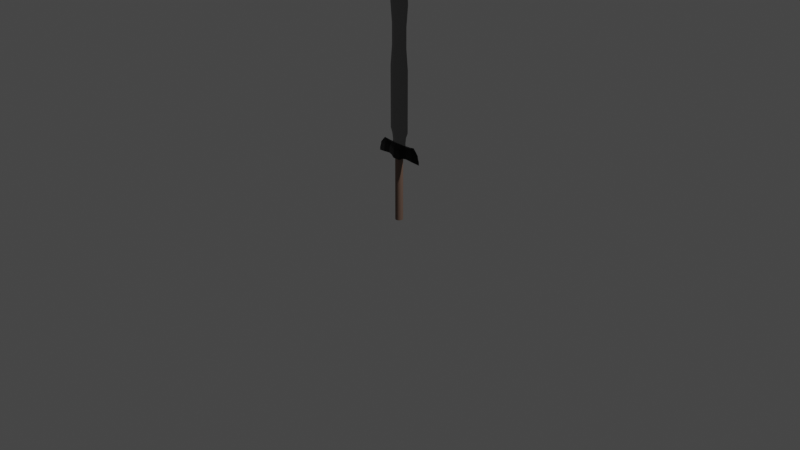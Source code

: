 # Source: sword.blend  (saved by Blender 2.90.8; exported with 4.5.12 LTS)
import bpy
from mathutils import Matrix  # noqa: F401  (used for matrix-valued properties, if any)

bpy.ops.wm.read_factory_settings(use_empty=True)
scene = bpy.context.scene
scene.name = 'Scene'

# ---- collections
col_collection = bpy.data.collections.new('Collection'); scene.collection.children.link(col_collection)

# ---- materials (node trees are filled in below, after node groups)
mat_handle = bpy.data.materials.new('Handle')
mat_handle.use_transparent_shadow = False
mat_steel = bpy.data.materials.new('Steel')
mat_steel.use_transparent_shadow = False
mat_handlebar = bpy.data.materials.new('Handlebar')
mat_handlebar.use_transparent_shadow = False

# ---- material node trees
mat_handle.use_nodes = True; mat_handle.node_tree.nodes.clear()
_N = mat_handle.node_tree.nodes; _L = mat_handle.node_tree.links
n0 = _N.new('ShaderNodeBsdfPrincipled'); n0.name = 'Principled BSDF'; n0.location = (10, 300)
n0.distribution = 'GGX'
n0.subsurface_method = 'BURLEY'
n0.inputs[0].default_value = (0.0, 0.0, 0.0, 1.0)
n0.inputs[1].default_value = 0.6179
n0.inputs[2].default_value = 0.2073
n0.inputs[3].default_value = 1.45
n0.inputs[27].default_value = (0.0, 0.0, 0.0, 1.0)
n0.inputs[28].default_value = 1.0
n1 = _N.new('ShaderNodeOutputMaterial'); n1.name = 'Material Output'; n1.location = (300, 300)
_L.new(n0.outputs[0], n1.inputs[0])
n1.is_active_output = True
mat_steel.use_nodes = True; mat_steel.node_tree.nodes.clear()
_N = mat_steel.node_tree.nodes; _L = mat_steel.node_tree.links
n0 = _N.new('ShaderNodeBsdfPrincipled'); n0.name = 'Principled BSDF'; n0.location = (10, 300)
n0.distribution = 'GGX'
n0.subsurface_method = 'BURLEY'
n0.inputs[0].default_value = (0.2079, 0.2079, 0.2079, 1.0)
n0.inputs[1].default_value = 0.9036
n0.inputs[2].default_value = 0.1972
n0.inputs[3].default_value = 1.45
n0.inputs[13].default_value = 0.7133
n0.inputs[24].default_value = 0.1975
n0.inputs[27].default_value = (0.0, 0.0, 0.0, 1.0)
n0.inputs[28].default_value = 1.0
n1 = _N.new('ShaderNodeOutputMaterial'); n1.name = 'Material Output'; n1.location = (300, 300)
_L.new(n0.outputs[0], n1.inputs[0])
n1.is_active_output = True
mat_handlebar.use_nodes = True; mat_handlebar.node_tree.nodes.clear()
_N = mat_handlebar.node_tree.nodes; _L = mat_handlebar.node_tree.links
n0 = _N.new('ShaderNodeBsdfPrincipled'); n0.name = 'Principled BSDF'; n0.location = (10, 300)
n0.distribution = 'GGX'
n0.subsurface_method = 'BURLEY'
n0.inputs[0].default_value = (0.1845, 0.1163, 0.08723, 1.0)
n0.inputs[3].default_value = 1.45
n0.inputs[27].default_value = (0.0, 0.0, 0.0, 1.0)
n0.inputs[28].default_value = 1.0
n1 = _N.new('ShaderNodeOutputMaterial'); n1.name = 'Material Output'; n1.location = (300, 300)
_L.new(n0.outputs[0], n1.inputs[0])
n1.is_active_output = True

# ---- world
world_world = bpy.data.worlds.new('World'); scene.world = world_world
world_world.use_nodes = True; world_world.node_tree.nodes.clear()
_N = world_world.node_tree.nodes; _L = world_world.node_tree.links
n0 = _N.new('ShaderNodeOutputWorld'); n0.name = 'World Output'; n0.location = (300, 300)
n1 = _N.new('ShaderNodeBackground'); n1.name = 'Background'; n1.location = (10, 300)
n1.inputs[0].default_value = (0.05088, 0.05088, 0.05088, 1.0)
_L.new(n1.outputs[0], n0.inputs[0])
n0.is_active_output = True
world_world.color = (0.05088, 0.05088, 0.05088)
world_world.use_sun_shadow = False
world_world.sun_shadow_jitter_overblur = 0.0

# ---- cameras
cam_camera = bpy.data.cameras.new('Camera')
cam_camera.clip_end = 100.0
cam_camera.ortho_scale = 7.314

# ---- lights
light_light = bpy.data.lights.new('Light', 'POINT')
light_light.transmission_factor = 0.0
light_light.energy = 1000.0
light_light.shadow_soft_size = 0.1
light_light.shadow_maximum_resolution = 0.006
light_light.use_absolute_resolution = True

# ---- meshes
me_cube_001 = bpy.data.meshes.new('Cube.001')
me_cube_001.from_pydata([(-0.05444, 6.516e-08, 3.908), (-0.12, -6.417e-08, 0.9603), (0.12, -6.417e-08, 0.9603), (0.05444, 6.516e-08, 3.908), (-0.09895, -2.701e-08, 1.803), (-0.09895, -1.772e-08, 2.013), (-0.1073, 4.213e-10, 2.434), (-0.09895, 9.626e-09, 2.645), (-0.0904, 1.83e-08, 2.856), (-0.09946, 3.627e-08, 3.277), (-0.12, 4.645e-08, 3.487), (-0.1006, 5.565e-08, 3.698), (-0.09364, 2.752e-08, 3.066), (-0.12, -8.784e-09, 2.224), (-0.12, -3.63e-08, 1.592), (-0.12, -4.559e-08, 1.381), (-0.12, -5.488e-08, 1.171), (0.1006, 5.587e-08, 3.698), (0.09946, 3.632e-08, 3.277), (0.0904, 1.819e-08, 2.856), (0.09895, 9.413e-09, 2.645), (0.12, -8.425e-09, 2.224), (0.09895, -1.772e-08, 2.013), (0.09895, -2.701e-08, 1.803), (0.12, -3.63e-08, 1.592), (0.12, -4.559e-08, 1.381), (0.12, 4.658e-08, 3.487), (0.09364, 2.748e-08, 3.066), (0.1073, 1.214e-10, 2.434), (0.12, -5.488e-08, 1.171), (0.08061, 0.005554, 0.9603), (0.024, 0.006872, 0.9603), (-0.024, 0.006872, 0.9603), (-0.08061, 0.005554, 0.9603), (-0.03657, 0.005554, 3.908), (-0.01089, 0.006872, 3.908), (0.01089, 0.006872, 3.908), (0.03657, 0.005554, 3.908), (-0.08061, -0.005554, 0.9603), (-0.024, -0.006872, 0.9603), (0.024, -0.006872, 0.9603), (0.08061, -0.005554, 0.9603), (0.03657, -0.005554, 3.908), (0.01089, -0.006872, 3.908), (-0.01089, -0.006872, 3.908), (-0.03657, -0.005554, 3.908), (0.08061, -0.005554, 1.171), (0.024, -0.006872, 1.171), (-0.024, -0.006872, 1.171), (-0.08061, -0.005554, 1.171), (0.08061, -0.005554, 1.381), (0.024, -0.006872, 1.381), (-0.024, -0.006872, 1.381), (-0.08061, -0.005554, 1.381), (0.08061, -0.005554, 1.592), (0.024, -0.006872, 1.592), (-0.024, -0.006872, 1.592), (-0.08061, -0.005554, 1.592), (0.06829, -0.005554, 1.803), (0.024, -0.006872, 1.803), (-0.024, -0.006872, 1.803), (-0.06829, -0.005554, 1.803), (0.06829, -0.005554, 2.013), (0.024, -0.006872, 2.013), (-0.024, -0.006872, 2.013), (-0.06829, -0.005554, 2.013), (0.08061, -0.005554, 2.224), (0.024, -0.006872, 2.224), (-0.024, -0.006872, 2.224), (-0.08061, -0.005554, 2.224), (0.07233, -0.005554, 2.434), (0.024, -0.006872, 2.434), (-0.024, -0.006872, 2.434), (-0.07233, -0.005554, 2.434), (0.07076, -0.005554, 2.645), (0.024, -0.006872, 2.645), (-0.024, -0.006872, 2.645), (-0.07076, -0.005554, 2.645), (0.06464, -0.005074, 2.856), (0.02192, -0.006278, 2.856), (-0.02192, -0.006278, 2.856), (-0.06464, -0.005074, 2.856), (0.06845, -0.005234, 3.066), (0.02271, -0.006477, 3.066), (-0.02271, -0.006477, 3.066), (-0.06845, -0.005234, 3.066), (0.07475, -0.005093, 3.277), (0.02226, -0.006302, 3.277), (-0.02226, -0.006302, 3.277), (-0.07475, -0.005093, 3.277), (0.08061, -0.005554, 3.487), (0.024, -0.006872, 3.487), (-0.024, -0.006872, 3.487), (-0.08061, -0.005554, 3.487), (0.06757, -0.005554, 3.698), (0.02012, -0.006872, 3.698), (-0.02012, -0.006872, 3.698), (-0.06757, -0.005554, 3.698), (-0.08061, 0.005554, 1.171), (-0.024, 0.006872, 1.171), (0.024, 0.006872, 1.171), (0.08061, 0.005554, 1.171), (-0.08061, 0.005554, 1.381), (-0.024, 0.006872, 1.381), (0.024, 0.006872, 1.381), (0.08061, 0.005554, 1.381), (-0.08061, 0.005554, 1.592), (-0.024, 0.006872, 1.592), (0.024, 0.006872, 1.592), (0.08061, 0.005554, 1.592), (-0.06829, 0.005554, 1.803), (-0.024, 0.006872, 1.803), (0.024, 0.006872, 1.803), (0.06829, 0.005554, 1.803), (-0.06829, 0.005554, 2.013), (-0.024, 0.006872, 2.013), (0.024, 0.006872, 2.013), (0.06829, 0.005554, 2.013), (-0.08061, 0.005554, 2.224), (-0.024, 0.006872, 2.224), (0.024, 0.006872, 2.224), (0.08061, 0.005554, 2.224), (-0.07233, 0.005554, 2.434), (-0.024, 0.006872, 2.434), (0.024, 0.006872, 2.434), (0.07233, 0.005554, 2.434), (-0.07076, 0.005554, 2.645), (-0.024, 0.006872, 2.645), (0.024, 0.006872, 2.645), (0.07076, 0.005554, 2.645), (-0.06464, 0.005074, 2.856), (-0.02192, 0.006278, 2.856), (0.02192, 0.006278, 2.856), (0.06464, 0.005074, 2.856), (-0.06845, 0.005235, 3.066), (-0.02271, 0.006477, 3.066), (0.02271, 0.006477, 3.066), (0.06845, 0.005235, 3.066), (-0.07475, 0.005093, 3.277), (-0.02226, 0.006302, 3.277), (0.02226, 0.006302, 3.277), (0.07475, 0.005093, 3.277), (-0.08061, 0.005554, 3.487), (-0.024, 0.006872, 3.487), (0.024, 0.006872, 3.487), (0.08061, 0.005554, 3.487), (-0.06757, 0.005554, 3.698), (-0.02012, 0.006872, 3.698), (0.02012, 0.006872, 3.698), (0.06757, 0.005554, 3.698), (0.08188, 6.052e-08, 3.803), (0.055, -0.005554, 3.803), (0.01638, -0.006872, 3.803), (-0.01638, -0.006872, 3.803), (-0.055, -0.005554, 3.803), (-0.055, 0.005554, 3.803), (-0.01638, 0.006872, 3.803), (0.01638, 0.006872, 3.803), (0.055, 0.005554, 3.803), (-0.08188, 6.041e-08, 3.803), (-0.1038, 4.117e-08, 3.382), (-0.07363, 0.005272, 3.382), (-0.02192, 0.006524, 3.382), (0.02192, 0.006524, 3.382), (0.07363, 0.005272, 3.382), (0.07363, -0.005272, 3.382), (0.02192, -0.006524, 3.382), (-0.02192, -0.006524, 3.382), (-0.07363, -0.005272, 3.382), (0.1038, 4.125e-08, 3.382), (-0.06932, 6.278e-08, 3.856), (0.06932, 6.284e-08, 3.856), (0.04656, -0.005554, 3.856), (0.01386, -0.006872, 3.856), (-0.01386, -0.006872, 3.856), (-0.04656, -0.005554, 3.856), (-0.04656, 0.005554, 3.856), (-0.01386, 0.006872, 3.856), (0.01386, 0.006872, 3.856), (0.04656, 0.005554, 3.856), (-0.03891, 6.516e-08, 3.944), (0.03891, 6.516e-08, 3.944), (-0.02614, 0.005554, 3.944), (-0.007781, 0.006872, 3.944), (0.007781, 0.006872, 3.944), (0.02614, 0.005554, 3.944), (0.02614, -0.005554, 3.944), (0.007781, -0.006872, 3.944), (-0.007781, -0.006872, 3.944), (-0.02614, -0.005554, 3.944), (-0.02369, 6.481e-08, 3.973), (0.02369, 6.481e-08, 3.973), (-0.01591, 0.005554, 3.973), (-0.004737, 0.006872, 3.973), (0.004737, 0.006872, 3.973), (0.01591, 0.005554, 3.973), (0.01591, -0.005554, 3.973), (0.004737, -0.006872, 3.973), (-0.004737, -0.006872, 3.973), (-0.01591, -0.005554, 3.973), (0.0, 4.325e-08, 4.004), (0.0, 4.325e-08, 4.004), (0.0, 4.331e-08, 4.004), (0.0, 4.331e-08, 4.004), (0.0, 4.331e-08, 4.004), (0.0, 4.331e-08, 4.004), (0.0, 4.331e-08, 4.004), (0.0, 4.331e-08, 4.004), (0.0, 4.331e-08, 4.004), (0.0, 4.331e-08, 4.004), (-0.07516, 0.005554, 3.536), (-0.02238, 0.006872, 3.536), (0.02238, 0.006872, 3.536), (0.07516, 0.005554, 3.536), (0.07516, -0.005554, 3.536), (0.02238, -0.006872, 3.536), (-0.02238, -0.006872, 3.536), (-0.07516, -0.005554, 3.536), (-0.1119, 4.857e-08, 3.536), (0.1119, 4.873e-08, 3.536), (-0.2048, -1.952e-10, 0.8314), (-0.2781, 0.0, 0.6714), (0.0, 0.04, 0.0), (0.0, 0.04, 0.6688), (0.007804, 0.03923, 0.0), (0.007804, 0.03923, 0.6688), (0.01531, 0.03696, 0.0), (0.01531, 0.03696, 0.6688), (0.02222, 0.03326, 0.0), (0.02222, 0.03326, 0.6688), (0.02828, 0.02828, 0.0), (0.02828, 0.02828, 0.6688), (0.03326, 0.02222, 0.0), (0.03326, 0.02222, 0.6688), (0.03696, 0.01531, 0.0), (0.03696, 0.01531, 0.6688), (0.03923, 0.007804, 0.0), (0.03923, 0.007804, 0.6688), (0.04, 3.02e-09, 0.0), (0.04, 3.02e-09, 0.6688), (0.03923, -0.007804, 0.0), (0.03923, -0.007804, 0.6688), (0.03696, -0.01531, 0.0), (0.03696, -0.01531, 0.6688), (0.03326, -0.02222, 0.0), (0.03326, -0.02222, 0.6688), (0.02828, -0.02828, 0.0), (0.02828, -0.02828, 0.6688), (0.02222, -0.03326, 0.0), (0.02222, -0.03326, 0.6688), (0.01531, -0.03696, 0.0), (0.01531, -0.03696, 0.6688), (0.007804, -0.03923, 0.0), (0.007804, -0.03923, 0.6688), (-1.303e-08, -0.04, 0.0), (-1.303e-08, -0.04, 0.6688), (-0.007804, -0.03923, 0.0), (-0.007804, -0.03923, 0.6688), (-0.01531, -0.03696, 0.0), (-0.01531, -0.03696, 0.6688), (-0.02222, -0.03326, 0.0), (-0.02222, -0.03326, 0.6688), (-0.02828, -0.02828, 0.0), (-0.02828, -0.02828, 0.6688), (-0.03326, -0.02222, 0.0), (-0.03326, -0.02222, 0.6688), (-0.03696, -0.01531, 0.0), (-0.03696, -0.01531, 0.6688), (-0.03923, -0.007804, 0.0), (-0.03923, -0.007804, 0.6688), (-0.04, 3.862e-08, 0.0), (-0.04, 3.862e-08, 0.6688), (-0.03923, 0.007804, 0.0), (-0.03923, 0.007804, 0.6688), (-0.03696, 0.01531, 0.0), (-0.03696, 0.01531, 0.6688), (-0.03326, 0.02222, 0.0), (-0.03326, 0.02222, 0.6688), (-0.02828, 0.02828, 0.0), (-0.02828, 0.02828, 0.6688), (-0.02222, 0.03326, 0.0), (-0.02222, 0.03326, 0.6688), (-0.01531, 0.03696, 0.0), (-0.01531, 0.03696, 0.6688), (-0.007804, 0.03923, 0.0), (-0.007804, 0.03923, 0.6688), (-0.07945, 0.03027, 0.7331), (-0.07629, 0.02972, 0.7635), (-0.07468, 0.02578, 0.7832), (0.2048, -1.952e-10, 0.8314), (0.2781, 0.0, 0.6714), (-0.06688, 0.02156, 0.796), (-0.07945, 0.03027, 0.6906), (0.2614, 1.789e-10, 0.7674), (0.267, -2.3e-11, 0.7354), (0.2781, 0.0, 0.7034), (0.2341, 5.567e-11, 0.7994), (-0.05853, 0.01483, 0.8148), (-0.07945, -0.03027, 0.7331), (-0.07629, -0.02972, 0.7635), (-0.2341, 5.567e-11, 0.7994), (-0.2614, 1.789e-10, 0.7674), (-0.267, -2.3e-11, 0.7354), (-0.07945, -0.03027, 0.6906), (-0.2781, 0.0, 0.7034), (-0.06688, -0.02156, 0.796), (-0.05853, -0.01483, 0.8148), (-0.07468, -0.02578, 0.7832), (0.1672, -0.01277, 0.8037), (0.1003, -0.01491, 0.7943), (0.03344, -0.02821, 0.7943), (-0.03344, -0.02821, 0.7943), (-0.1003, -0.01491, 0.7943), (-0.1672, -0.01277, 0.8037), (0.1463, -0.008784, 0.8188), (0.08779, -0.01025, 0.8148), (0.02926, -0.0194, 0.8148), (-0.02926, -0.0194, 0.8148), (-0.08779, -0.01025, 0.8148), (-0.1463, -0.008784, 0.8188), (0.1867, -0.01527, 0.7823), (0.112, -0.01783, 0.7798), (0.03734, -0.03373, 0.7798), (-0.03734, -0.03373, 0.7798), (-0.112, -0.01783, 0.7798), (-0.1867, -0.01527, 0.7823), (-0.1986, -0.01793, 0.6863), (-0.1192, -0.02093, 0.6945), (-0.03973, -0.0396, 0.6688), (0.03973, -0.0396, 0.6688), (0.1192, -0.02093, 0.6945), (0.1986, -0.01793, 0.6863), (0.1907, -0.01761, 0.7503), (0.1144, -0.02055, 0.7585), (0.03815, -0.03889, 0.7585), (-0.03815, -0.03889, 0.7585), (-0.1144, -0.02055, 0.7585), (-0.1907, -0.01761, 0.7503), (0.1986, -0.01793, 0.7183), (0.1192, -0.02093, 0.7265), (0.03973, -0.0396, 0.7265), (-0.03973, -0.0396, 0.7265), (-0.1192, -0.02093, 0.7265), (-0.1986, -0.01793, 0.7183), (-0.1463, 0.008784, 0.8188), (-0.08779, 0.01025, 0.8148), (-0.02926, 0.0194, 0.8148), (0.02926, 0.0194, 0.8148), (0.08779, 0.01025, 0.8148), (0.1463, 0.008784, 0.8188), (0.1986, 0.01793, 0.6863), (0.1192, 0.02093, 0.6945), (0.03973, 0.0396, 0.6688), (-0.03973, 0.0396, 0.6688), (-0.1192, 0.02093, 0.6945), (-0.1986, 0.01793, 0.6863), (-0.1672, 0.01277, 0.8037), (-0.1003, 0.01491, 0.7943), (-0.03344, 0.02821, 0.7943), (0.03344, 0.02821, 0.7943), (0.1003, 0.01491, 0.7943), (0.1672, 0.01277, 0.8037), (-0.1867, 0.01527, 0.7823), (-0.112, 0.01783, 0.7798), (-0.03734, 0.03373, 0.7798), (0.03734, 0.03373, 0.7798), (0.112, 0.01783, 0.7798), (0.1867, 0.01527, 0.7823), (-0.1907, 0.01761, 0.7503), (-0.1144, 0.02055, 0.7585), (-0.03815, 0.03889, 0.7585), (0.03815, 0.03889, 0.7585), (0.1144, 0.02055, 0.7585), (0.1907, 0.01761, 0.7503), (-0.1986, 0.01793, 0.7183), (-0.1192, 0.02093, 0.7265), (-0.03973, 0.0396, 0.7265), (0.03973, 0.0396, 0.7265), (0.1192, 0.02093, 0.7265), (0.1986, 0.01793, 0.7183), (-0.06008, 0.005554, 0.8148), (-0.08943, -6.417e-08, 0.8148), (0.08943, -6.417e-08, 0.8148), (0.06008, 0.005554, 0.8148), (0.01789, 0.006872, 0.8148), (-0.01789, 0.006872, 0.8148), (-0.06008, -0.005554, 0.8148), (-0.01789, -0.006872, 0.8148), (0.01789, -0.006872, 0.8148), (0.06008, -0.005554, 0.8148), (-0.06032, -0.005554, 0.8555), (-0.01796, 0.006872, 0.8555), (-0.08979, -6.417e-08, 0.8555), (-0.06032, 0.005554, 0.8555), (0.08979, -6.417e-08, 0.8555), (0.06032, 0.005554, 0.8555), (-0.01796, -0.006872, 0.8555), (0.01796, 0.006872, 0.8555), (0.01796, -0.006872, 0.8555), (0.06032, -0.005554, 0.8555), (-0.06567, -0.005554, 0.9079), (-0.09776, -6.417e-08, 0.9079), (0.06567, 0.005554, 0.9079), (-0.01955, -0.006872, 0.9079), (0.01955, 0.006872, 0.9079), (0.01955, -0.006872, 0.9079), (-0.01955, 0.006872, 0.9079), (-0.06567, 0.005554, 0.9079), (0.09776, -6.417e-08, 0.9079), (0.06567, -0.005554, 0.9079), (0.07468, -0.02578, 0.7832), (0.05853, -0.01483, 0.8148), (0.06688, -0.02156, 0.796), (0.07945, -0.03027, 0.6906), (0.07629, -0.02972, 0.7635), (0.07945, -0.03027, 0.7331), (0.05853, 0.01483, 0.8148), (0.07945, 0.03027, 0.6906), (0.06688, 0.02156, 0.796), (0.07468, 0.02578, 0.7832), (0.07629, 0.02972, 0.7635), (0.07945, 0.03027, 0.7331)], [], [(179, 37, 3, 171), (175, 45, 0, 170), (396, 390, 386, 387), (44, 43, 187, 188), (38, 49, 16, 1), (49, 53, 15, 16), (53, 57, 14, 15), (57, 61, 4, 14), (61, 65, 5, 4), (65, 69, 13, 5), (69, 73, 6, 13), (73, 77, 7, 6), (77, 81, 8, 7), (81, 85, 12, 8), (85, 89, 9, 12), (168, 93, 10, 160), (217, 97, 11, 218), (30, 101, 29, 2), (101, 105, 25, 29), (105, 109, 24, 25), (109, 113, 23, 24), (113, 117, 22, 23), (117, 121, 21, 22), (121, 125, 28, 21), (125, 129, 20, 28), (129, 133, 19, 20), (133, 137, 27, 19), (137, 141, 18, 27), (164, 145, 26, 169), (213, 149, 17, 219), (218, 11, 146, 210), (210, 146, 147, 211), (211, 147, 148, 212), (212, 148, 149, 213), (160, 10, 142, 161), (161, 142, 143, 162), (162, 143, 144, 163), (163, 144, 145, 164), (12, 9, 138, 134), (134, 138, 139, 135), (135, 139, 140, 136), (136, 140, 141, 137), (8, 12, 134, 130), (130, 134, 135, 131), (131, 135, 136, 132), (132, 136, 137, 133), (7, 8, 130, 126), (126, 130, 131, 127), (127, 131, 132, 128), (128, 132, 133, 129), (6, 7, 126, 122), (122, 126, 127, 123), (123, 127, 128, 124), (124, 128, 129, 125), (13, 6, 122, 118), (118, 122, 123, 119), (119, 123, 124, 120), (120, 124, 125, 121), (5, 13, 118, 114), (114, 118, 119, 115), (115, 119, 120, 116), (116, 120, 121, 117), (4, 5, 114, 110), (110, 114, 115, 111), (111, 115, 116, 112), (112, 116, 117, 113), (14, 4, 110, 106), (106, 110, 111, 107), (107, 111, 112, 108), (108, 112, 113, 109), (15, 14, 106, 102), (102, 106, 107, 103), (103, 107, 108, 104), (104, 108, 109, 105), (16, 15, 102, 98), (98, 102, 103, 99), (99, 103, 104, 100), (100, 104, 105, 101), (1, 16, 98, 33), (33, 98, 99, 32), (32, 99, 100, 31), (31, 100, 101, 30), (219, 17, 94, 214), (214, 94, 95, 215), (215, 95, 96, 216), (216, 96, 97, 217), (169, 26, 90, 165), (165, 90, 91, 166), (166, 91, 92, 167), (167, 92, 93, 168), (27, 18, 86, 82), (82, 86, 87, 83), (83, 87, 88, 84), (84, 88, 89, 85), (19, 27, 82, 78), (78, 82, 83, 79), (79, 83, 84, 80), (80, 84, 85, 81), (20, 19, 78, 74), (74, 78, 79, 75), (75, 79, 80, 76), (76, 80, 81, 77), (28, 20, 74, 70), (70, 74, 75, 71), (71, 75, 76, 72), (72, 76, 77, 73), (21, 28, 70, 66), (66, 70, 71, 67), (67, 71, 72, 68), (68, 72, 73, 69), (22, 21, 66, 62), (62, 66, 67, 63), (63, 67, 68, 64), (64, 68, 69, 65), (23, 22, 62, 58), (58, 62, 63, 59), (59, 63, 64, 60), (60, 64, 65, 61), (24, 23, 58, 54), (54, 58, 59, 55), (55, 59, 60, 56), (56, 60, 61, 57), (25, 24, 54, 50), (50, 54, 55, 51), (51, 55, 56, 52), (52, 56, 57, 53), (29, 25, 50, 46), (46, 50, 51, 47), (47, 51, 52, 48), (48, 52, 53, 49), (2, 29, 46, 41), (41, 46, 47, 40), (40, 47, 48, 39), (39, 48, 49, 38), (42, 3, 181, 186), (3, 37, 185, 181), (35, 34, 182, 183), (43, 42, 186, 187), (395, 394, 382, 383), (390, 392, 381, 386), (393, 391, 385, 380), (392, 393, 380, 381), (171, 3, 42, 172), (172, 42, 43, 173), (173, 43, 44, 174), (174, 44, 45, 175), (170, 0, 34, 176), (176, 34, 35, 177), (177, 35, 36, 178), (178, 36, 37, 179), (148, 157, 158, 149), (147, 156, 157, 148), (146, 155, 156, 147), (11, 159, 155, 146), (96, 153, 154, 97), (95, 152, 153, 96), (94, 151, 152, 95), (17, 150, 151, 94), (97, 154, 159, 11), (149, 158, 150, 17), (88, 167, 168, 89), (87, 166, 167, 88), (86, 165, 166, 87), (18, 169, 165, 86), (140, 163, 164, 141), (139, 162, 163, 140), (138, 161, 162, 139), (9, 160, 161, 138), (141, 164, 169, 18), (89, 168, 160, 9), (157, 178, 179, 158), (156, 177, 178, 157), (155, 176, 177, 156), (159, 170, 176, 155), (153, 174, 175, 154), (152, 173, 174, 153), (151, 172, 173, 152), (150, 171, 172, 151), (154, 175, 170, 159), (158, 179, 171, 150), (187, 186, 196, 197), (180, 189, 199, 190), (185, 184, 194, 195), (189, 188, 198, 199), (181, 185, 195, 191), (0, 45, 189, 180), (36, 35, 183, 184), (45, 44, 188, 189), (34, 0, 180, 182), (37, 36, 184, 185), (193, 192, 202, 203), (192, 190, 200, 202), (197, 196, 206, 207), (190, 199, 209, 200), (195, 194, 204, 205), (182, 180, 190, 192), (183, 182, 192, 193), (188, 187, 197, 198), (186, 181, 191, 196), (184, 183, 193, 194), (202, 200, 209), (201, 205, 206), (205, 204, 207, 206), (204, 203, 208, 207), (203, 202, 209, 208), (198, 197, 207, 208), (196, 191, 201, 206), (194, 193, 203, 204), (191, 195, 205, 201), (199, 198, 208, 209), (92, 216, 217, 93), (91, 215, 216, 92), (90, 214, 215, 91), (26, 219, 214, 90), (144, 212, 213, 145), (143, 211, 212, 144), (142, 210, 211, 143), (10, 218, 210, 142), (145, 213, 219, 26), (93, 217, 218, 10), (370, 364, 365, 371), (412, 411, 316, 310), (222, 223, 225, 224), (420, 419, 366, 372), (308, 314, 315, 309), (224, 225, 227, 226), (368, 362, 363, 369), (296, 289, 314, 308), (226, 227, 229, 228), (302, 301, 362, 368), (360, 348, 349, 361), (228, 229, 231, 230), (378, 372, 373, 379), (418, 416, 348, 360), (230, 231, 233, 232), (421, 420, 372, 378), (358, 346, 347, 359), (232, 233, 235, 234), (376, 370, 371, 377), (291, 297, 346, 358), (234, 235, 237, 236), (286, 287, 370, 376), (356, 344, 345, 357), (236, 237, 239, 238), (374, 368, 369, 375), (300, 220, 344, 356), (238, 239, 241, 240), (304, 302, 368, 374), (325, 313, 300, 301), (240, 241, 243, 242), (351, 378, 379, 350), (337, 325, 301, 302), (242, 243, 245, 244), (417, 421, 378, 351), (343, 337, 302, 304), (244, 245, 247, 246), (353, 376, 377, 352), (326, 343, 304, 221), (246, 247, 249, 248), (292, 286, 376, 353), (354, 375, 286, 292), (248, 249, 251, 250), (355, 374, 375, 354), (346, 297, 306, 317), (250, 251, 253, 252), (221, 304, 374, 355), (354, 292, 303, 327), (252, 253, 255, 254), (345, 344, 319, 318), (311, 317, 306, 305), (254, 255, 257, 256), (297, 345, 318, 306), (367, 361, 296, 293), (256, 257, 259, 258), (347, 346, 317, 316), (373, 367, 293, 294), (258, 259, 261, 260), (416, 347, 316, 411), (379, 373, 294, 295), (260, 261, 263, 262), (349, 348, 315, 314), (350, 379, 295, 290), (262, 263, 265, 264), (289, 349, 314), (369, 363, 288, 287), (264, 265, 267, 266), (351, 350, 331, 330), (363, 357, 291, 288), (266, 267, 269, 268), (417, 351, 330, 413), (328, 341, 298, 303), (268, 269, 271, 270), (353, 352, 329, 328), (341, 335, 299, 298), (270, 271, 273, 272), (292, 353, 328, 303), (344, 220, 319), (272, 273, 275, 274), (355, 354, 327, 326), (350, 290, 331), (274, 275, 277, 276), (221, 355, 326), (313, 319, 220, 300), (276, 277, 279, 278), (312, 318, 319, 313), (335, 323, 307, 299), (278, 279, 281, 280), (305, 306, 318, 312), (361, 349, 289, 296), (280, 281, 283, 282), (225, 223, 285, 283, 281, 279, 277, 275, 273, 271, 269, 267, 265, 263, 261, 259, 257, 255, 253, 251, 249, 247, 245, 243, 241, 239, 237, 235, 233, 231, 229, 227), (323, 311, 305, 307), (282, 283, 285, 284), (287, 288, 364, 370), (310, 316, 317, 311), (284, 285, 223, 222), (222, 224, 226, 228, 230, 232, 234, 236, 238, 240, 242, 244, 246, 248, 250, 252, 254, 256, 258, 260, 262, 264, 266, 268, 270, 272, 274, 276, 278, 280, 282, 284), (372, 366, 367, 373), (301, 300, 356, 362), (362, 356, 357, 363), (288, 291, 358, 364), (364, 358, 359, 365), (419, 418, 360, 366), (366, 360, 361, 367), (290, 295, 338, 331), (331, 338, 339, 330), (413, 415, 340, 329), (329, 340, 341, 328), (303, 298, 342, 327), (327, 342, 343, 326), (295, 294, 332, 338), (338, 332, 333, 339), (415, 414, 334, 340), (340, 334, 335, 341), (298, 299, 336, 342), (342, 336, 337, 343), (294, 293, 320, 332), (332, 320, 321, 333), (414, 410, 322, 334), (334, 322, 323, 335), (299, 307, 324, 336), (336, 324, 325, 337), (293, 296, 308, 320), (320, 308, 309, 321), (410, 412, 310, 322), (322, 310, 311, 323), (307, 305, 312, 324), (324, 312, 313, 325), (383, 382, 389), (381, 380, 386), (380, 385, 387, 386), (385, 384, 388, 387), (384, 383, 389, 388), (397, 395, 383, 384), (398, 396, 387, 388), (391, 397, 384, 385), (394, 399, 389, 382), (399, 398, 388, 389), (409, 405, 398, 399), (408, 409, 399, 394), (406, 404, 397, 391), (405, 403, 396, 398), (404, 402, 395, 397), (401, 407, 393, 392), (407, 406, 391, 393), (400, 401, 392, 390), (402, 408, 394, 395), (403, 400, 390, 396), (39, 38, 400, 403), (30, 2, 408, 402), (38, 1, 401, 400), (33, 32, 406, 407), (1, 33, 407, 401), (31, 30, 402, 404), (40, 39, 403, 405), (32, 31, 404, 406), (2, 41, 409, 408), (41, 40, 405, 409), (375, 369, 287, 286), (357, 345, 297, 291), (321, 309, 412, 410), (333, 321, 410, 414), (339, 333, 414, 415), (330, 339, 415, 413), (365, 359, 418, 419), (352, 417, 413, 329), (348, 416, 411, 315), (352, 377, 421, 417), (377, 371, 420, 421), (359, 347, 416, 418), (371, 365, 419, 420), (309, 315, 411, 412)])
me_cube_001.polygons.foreach_set('material_index', [1, 1, 1, 1, 1, 1, 1, 1, 1, 1, 1, 1, 1, 1, 1, 1, 1, 1, 1, 1, 1, 1, 1, 1, 1, 1, 1, 1, 1, 1, 1, 1, 1, 1, 1, 1, 1, 1, 1, 1, 1, 1, 1, 1, 1, 1, 1, 1, 1, 1, 1, 1, 1, 1, 1, 1, 1, 1, 1, 1, 1, 1, 1, 1, 1, 1, 1, 1, 1, 1, 1, 1, 1, 1, 1, 1, 1, 1, 1, 1, 1, 1, 1, 1, 1, 1, 1, 1, 1, 1, 1, 1, 1, 1, 1, 1, 1, 1, 1, 1, 1, 1, 1, 1, 1, 1, 1, 1, 1, 1, 1, 1, 1, 1, 1, 1, 1, 1, 1, 1, 1, 1, 1, 1, 1, 1, 1, 1, 1, 1, 1, 1, 1, 1, 1, 1, 1, 1, 1, 1, 1, 1, 1, 1, 1, 1, 1, 1, 1, 1, 1, 1, 1, 1, 1, 1, 1, 1, 1, 1, 1, 1, 1, 1, 1, 1, 1, 1, 1, 1, 1, 1, 1, 1, 1, 1, 1, 1, 1, 1, 1, 1, 1, 1, 1, 1, 1, 1, 1, 1, 1, 1, 1, 1, 1, 1, 1, 1, 1, 1, 1, 1, 1, 1, 1, 1, 1, 1, 1, 1, 1, 1, 1, 1, 1, 1, 1, 1, 1, 1, 0, 0, 2, 0, 0, 2, 0, 0, 2, 0, 0, 2, 0, 0, 2, 0, 0, 2, 0, 0, 2, 0, 0, 2, 0, 0, 2, 0, 0, 2, 0, 0, 2, 0, 0, 2, 0, 0, 2, 0, 0, 2, 0, 0, 2, 0, 0, 2, 0, 0, 2, 0, 0, 2, 0, 0, 2, 0, 0, 2, 0, 0, 2, 0, 0, 2, 0, 0, 2, 0, 0, 2, 0, 0, 2, 0, 0, 2, 0, 0, 2, 0, 0, 2, 0, 0, 2, 0, 0, 2, 2, 0, 2, 0, 0, 2, 2, 0, 0, 0, 0, 0, 0, 0, 0, 0, 0, 0, 0, 0, 0, 0, 0, 0, 0, 0, 0, 0, 0, 0, 0, 0, 0, 0, 0, 0, 0, 0, 1, 1, 1, 1, 1, 1, 1, 1, 1, 1, 1, 1, 1, 1, 1, 1, 1, 1, 1, 1, 1, 1, 1, 1, 1, 1, 1, 1, 1, 1, 0, 0, 0, 0, 0, 0, 0, 0, 0, 0, 0, 0, 0, 0])
_uv = me_cube_001.uv_layers.new(name='UVMap')
_uv.uv.foreach_set('vector', [0.6205, 0.4477, 0.625, 0.4616, 0.625, 0.5, 0.6205, 0.4819, 0.6205, 0.9477, 0.625, 0.9616, 0.625, 1.0, 0.6205, 0.9819, 0.375, 0.9, 0.375, 0.9616, 0.375, 0.9616, 0.375, 0.9, 0.625, 0.9, 0.625, 0.85, 0.625, 0.85, 0.625, 0.9, 0.375, 0.9616, 0.3929, 0.9616, 0.3929, 1.0, 0.375, 1.0, 0.3929, 0.9616, 0.4107, 0.9616, 0.4107, 1.0, 0.3929, 1.0, 0.4107, 0.9616, 0.4286, 0.9615, 0.4286, 1.0, 0.4107, 1.0, 0.4286, 0.9615, 0.4464, 0.9623, 0.4464, 1.0, 0.4286, 1.0, 0.4464, 0.9623, 0.4643, 0.9623, 0.4643, 1.0, 0.4464, 1.0, 0.4643, 0.9623, 0.4821, 0.9615, 0.4821, 1.0, 0.4643, 1.0, 0.4821, 0.9615, 0.5, 0.9616, 0.5, 1.0, 0.4821, 1.0, 0.5, 0.9616, 0.5179, 0.9635, 0.5179, 1.0, 0.5, 1.0, 0.5179, 0.9635, 0.5357, 0.9635, 0.5357, 1.0, 0.5179, 1.0, 0.5357, 0.9635, 0.5536, 0.9643, 0.5536, 1.0, 0.5357, 1.0, 0.5536, 0.9643, 0.5714, 0.9656, 0.5714, 1.0, 0.5536, 1.0, 0.5804, 0.9636, 0.5893, 0.9615, 0.5893, 1.0, 0.5804, 1.0, 0.5934, 0.9615, 0.6071, 0.9616, 0.6071, 1.0, 0.5934, 1.0, 0.375, 0.4616, 0.3929, 0.4616, 0.3929, 0.5, 0.375, 0.5, 0.3929, 0.4616, 0.4107, 0.4616, 0.4107, 0.5, 0.3929, 0.5, 0.4107, 0.4616, 0.4286, 0.4615, 0.4286, 0.5, 0.4107, 0.5, 0.4286, 0.4615, 0.4464, 0.4623, 0.4464, 0.5, 0.4286, 0.5, 0.4464, 0.4623, 0.4643, 0.4623, 0.4643, 0.5, 0.4464, 0.5, 0.4643, 0.4623, 0.4821, 0.4615, 0.4821, 0.5, 0.4643, 0.5, 0.4821, 0.4615, 0.5, 0.4616, 0.5, 0.5, 0.4821, 0.5, 0.5, 0.4616, 0.5179, 0.4635, 0.5179, 0.5, 0.5, 0.5, 0.5179, 0.4635, 0.5357, 0.4635, 0.5357, 0.5, 0.5179, 0.5, 0.5357, 0.4635, 0.5536, 0.4643, 0.5536, 0.5, 0.5357, 0.5, 0.5536, 0.4643, 0.5714, 0.4656, 0.5714, 0.5, 0.5536, 0.5, 0.5804, 0.4636, 0.5893, 0.4615, 0.5893, 0.5, 0.5804, 0.5, 0.5934, 0.4615, 0.6071, 0.4616, 0.6071, 0.5, 0.5934, 0.5, 0.5934, 0.25, 0.6071, 0.25, 0.6071, 0.2884, 0.5934, 0.2885, 0.5934, 0.2885, 0.6071, 0.2884, 0.6071, 0.35, 0.5934, 0.35, 0.5934, 0.35, 0.6071, 0.35, 0.6071, 0.4, 0.5934, 0.4, 0.5934, 0.4, 0.6071, 0.4, 0.6071, 0.4616, 0.5934, 0.4615, 0.5804, 0.25, 0.5893, 0.25, 0.5893, 0.2885, 0.5804, 0.2864, 0.5804, 0.2864, 0.5893, 0.2885, 0.5893, 0.35, 0.5804, 0.35, 0.5804, 0.35, 0.5893, 0.35, 0.5893, 0.4, 0.5804, 0.4, 0.5804, 0.4, 0.5893, 0.4, 0.5893, 0.4615, 0.5804, 0.4636, 0.5536, 0.25, 0.5714, 0.25, 0.5714, 0.2844, 0.5536, 0.2857, 0.5536, 0.2857, 0.5714, 0.2844, 0.5714, 0.35, 0.5536, 0.35, 0.5536, 0.35, 0.5714, 0.35, 0.5714, 0.4, 0.5536, 0.4, 0.5536, 0.4, 0.5714, 0.4, 0.5714, 0.4656, 0.5536, 0.4643, 0.5357, 0.25, 0.5536, 0.25, 0.5536, 0.2857, 0.5357, 0.2865, 0.5357, 0.2865, 0.5536, 0.2857, 0.5536, 0.35, 0.5357, 0.35, 0.5357, 0.35, 0.5536, 0.35, 0.5536, 0.4, 0.5357, 0.4, 0.5357, 0.4, 0.5536, 0.4, 0.5536, 0.4643, 0.5357, 0.4635, 0.5179, 0.25, 0.5357, 0.25, 0.5357, 0.2865, 0.5179, 0.2865, 0.5179, 0.2865, 0.5357, 0.2865, 0.5357, 0.35, 0.5179, 0.35, 0.5179, 0.35, 0.5357, 0.35, 0.5357, 0.4, 0.5179, 0.4, 0.5179, 0.4, 0.5357, 0.4, 0.5357, 0.4635, 0.5179, 0.4635, 0.5, 0.25, 0.5179, 0.25, 0.5179, 0.2865, 0.5, 0.2884, 0.5, 0.2884, 0.5179, 0.2865, 0.5179, 0.35, 0.5, 0.35, 0.5, 0.35, 0.5179, 0.35, 0.5179, 0.4, 0.5, 0.4, 0.5, 0.4, 0.5179, 0.4, 0.5179, 0.4635, 0.5, 0.4616, 0.4821, 0.25, 0.5, 0.25, 0.5, 0.2884, 0.4821, 0.2885, 0.4821, 0.2885, 0.5, 0.2884, 0.5, 0.35, 0.4821, 0.35, 0.4821, 0.35, 0.5, 0.35, 0.5, 0.4, 0.4821, 0.4, 0.4821, 0.4, 0.5, 0.4, 0.5, 0.4616, 0.4821, 0.4615, 0.4643, 0.25, 0.4821, 0.25, 0.4821, 0.2885, 0.4643, 0.2877, 0.4643, 0.2877, 0.4821, 0.2885, 0.4821, 0.35, 0.4643, 0.35, 0.4643, 0.35, 0.4821, 0.35, 0.4821, 0.4, 0.4643, 0.4, 0.4643, 0.4, 0.4821, 0.4, 0.4821, 0.4615, 0.4643, 0.4623, 0.4464, 0.25, 0.4643, 0.25, 0.4643, 0.2877, 0.4464, 0.2877, 0.4464, 0.2877, 0.4643, 0.2877, 0.4643, 0.35, 0.4464, 0.35, 0.4464, 0.35, 0.4643, 0.35, 0.4643, 0.4, 0.4464, 0.4, 0.4464, 0.4, 0.4643, 0.4, 0.4643, 0.4623, 0.4464, 0.4623, 0.4286, 0.25, 0.4464, 0.25, 0.4464, 0.2877, 0.4286, 0.2885, 0.4286, 0.2885, 0.4464, 0.2877, 0.4464, 0.35, 0.4286, 0.35, 0.4286, 0.35, 0.4464, 0.35, 0.4464, 0.4, 0.4286, 0.4, 0.4286, 0.4, 0.4464, 0.4, 0.4464, 0.4623, 0.4286, 0.4615, 0.4107, 0.25, 0.4286, 0.25, 0.4286, 0.2885, 0.4107, 0.2884, 0.4107, 0.2884, 0.4286, 0.2885, 0.4286, 0.35, 0.4107, 0.35, 0.4107, 0.35, 0.4286, 0.35, 0.4286, 0.4, 0.4107, 0.4, 0.4107, 0.4, 0.4286, 0.4, 0.4286, 0.4615, 0.4107, 0.4616, 0.3929, 0.25, 0.4107, 0.25, 0.4107, 0.2884, 0.3929, 0.2884, 0.3929, 0.2884, 0.4107, 0.2884, 0.4107, 0.35, 0.3929, 0.35, 0.3929, 0.35, 0.4107, 0.35, 0.4107, 0.4, 0.3929, 0.4, 0.3929, 0.4, 0.4107, 0.4, 0.4107, 0.4616, 0.3929, 0.4616, 0.375, 0.25, 0.3929, 0.25, 0.3929, 0.2884, 0.375, 0.2884, 0.375, 0.2884, 0.3929, 0.2884, 0.3929, 0.35, 0.375, 0.35, 0.375, 0.35, 0.3929, 0.35, 0.3929, 0.4, 0.375, 0.4, 0.375, 0.4, 0.3929, 0.4, 0.3929, 0.4616, 0.375, 0.4616, 0.5934, 0.75, 0.6071, 0.75, 0.6071, 0.7884, 0.5934, 0.7885, 0.5934, 0.7885, 0.6071, 0.7884, 0.6071, 0.85, 0.5934, 0.85, 0.5934, 0.85, 0.6071, 0.85, 0.6071, 0.9, 0.5934, 0.9, 0.5934, 0.9, 0.6071, 0.9, 0.6071, 0.9616, 0.5934, 0.9615, 0.5804, 0.75, 0.5893, 0.75, 0.5893, 0.7885, 0.5804, 0.7864, 0.5804, 0.7864, 0.5893, 0.7885, 0.5893, 0.85, 0.5804, 0.85, 0.5804, 0.85, 0.5893, 0.85, 0.5893, 0.9, 0.5804, 0.9, 0.5804, 0.9, 0.5893, 0.9, 0.5893, 0.9615, 0.5804, 0.9636, 0.5536, 0.75, 0.5714, 0.75, 0.5714, 0.7844, 0.5536, 0.7857, 0.5536, 0.7857, 0.5714, 0.7844, 0.5714, 0.85, 0.5536, 0.85, 0.5536, 0.85, 0.5714, 0.85, 0.5714, 0.9, 0.5536, 0.9, 0.5536, 0.9, 0.5714, 0.9, 0.5714, 0.9656, 0.5536, 0.9643, 0.5357, 0.75, 0.5536, 0.75, 0.5536, 0.7857, 0.5357, 0.7865, 0.5357, 0.7865, 0.5536, 0.7857, 0.5536, 0.85, 0.5357, 0.85, 0.5357, 0.85, 0.5536, 0.85, 0.5536, 0.9, 0.5357, 0.9, 0.5357, 0.9, 0.5536, 0.9, 0.5536, 0.9643, 0.5357, 0.9635, 0.5179, 0.75, 0.5357, 0.75, 0.5357, 0.7865, 0.5179, 0.7865, 0.5179, 0.7865, 0.5357, 0.7865, 0.5357, 0.85, 0.5179, 0.85, 0.5179, 0.85, 0.5357, 0.85, 0.5357, 0.9, 0.5179, 0.9, 0.5179, 0.9, 0.5357, 0.9, 0.5357, 0.9635, 0.5179, 0.9635, 0.5, 0.75, 0.5179, 0.75, 0.5179, 0.7865, 0.5, 0.7884, 0.5, 0.7884, 0.5179, 0.7865, 0.5179, 0.85, 0.5, 0.85, 0.5, 0.85, 0.5179, 0.85, 0.5179, 0.9, 0.5, 0.9, 0.5, 0.9, 0.5179, 0.9, 0.5179, 0.9635, 0.5, 0.9616, 0.4821, 0.75, 0.5, 0.75, 0.5, 0.7884, 0.4821, 0.7885, 0.4821, 0.7885, 0.5, 0.7884, 0.5, 0.85, 0.4821, 0.85, 0.4821, 0.85, 0.5, 0.85, 0.5, 0.9, 0.4821, 0.9, 0.4821, 0.9, 0.5, 0.9, 0.5, 0.9616, 0.4821, 0.9615, 0.4643, 0.75, 0.4821, 0.75, 0.4821, 0.7885, 0.4643, 0.7877, 0.4643, 0.7877, 0.4821, 0.7885, 0.4821, 0.85, 0.4643, 0.85, 0.4643, 0.85, 0.4821, 0.85, 0.4821, 0.9, 0.4643, 0.9, 0.4643, 0.9, 0.4821, 0.9, 0.4821, 0.9615, 0.4643, 0.9623, 0.4464, 0.75, 0.4643, 0.75, 0.4643, 0.7877, 0.4464, 0.7877, 0.4464, 0.7877, 0.4643, 0.7877, 0.4643, 0.85, 0.4464, 0.85, 0.4464, 0.85, 0.4643, 0.85, 0.4643, 0.9, 0.4464, 0.9, 0.4464, 0.9, 0.4643, 0.9, 0.4643, 0.9623, 0.4464, 0.9623, 0.4286, 0.75, 0.4464, 0.75, 0.4464, 0.7877, 0.4286, 0.7885, 0.4286, 0.7885, 0.4464, 0.7877, 0.4464, 0.85, 0.4286, 0.85, 0.4286, 0.85, 0.4464, 0.85, 0.4464, 0.9, 0.4286, 0.9, 0.4286, 0.9, 0.4464, 0.9, 0.4464, 0.9623, 0.4286, 0.9615, 0.4107, 0.75, 0.4286, 0.75, 0.4286, 0.7885, 0.4107, 0.7884, 0.4107, 0.7884, 0.4286, 0.7885, 0.4286, 0.85, 0.4107, 0.85, 0.4107, 0.85, 0.4286, 0.85, 0.4286, 0.9, 0.4107, 0.9, 0.4107, 0.9, 0.4286, 0.9, 0.4286, 0.9615, 0.4107, 0.9616, 0.3929, 0.75, 0.4107, 0.75, 0.4107, 0.7884, 0.3929, 0.7884, 0.3929, 0.7884, 0.4107, 0.7884, 0.4107, 0.85, 0.3929, 0.85, 0.3929, 0.85, 0.4107, 0.85, 0.4107, 0.9, 0.3929, 0.9, 0.3929, 0.9, 0.4107, 0.9, 0.4107, 0.9616, 0.3929, 0.9616, 0.375, 0.75, 0.3929, 0.75, 0.3929, 0.7884, 0.375, 0.7884, 0.375, 0.7884, 0.3929, 0.7884, 0.3929, 0.85, 0.375, 0.85, 0.375, 0.85, 0.3929, 0.85, 0.3929, 0.9, 0.375, 0.9, 0.375, 0.9, 0.3929, 0.9, 0.3929, 0.9616, 0.375, 0.9616, 0.625, 0.7884, 0.625, 0.75, 0.625, 0.75, 0.625, 0.7884, 0.625, 0.5, 0.625, 0.4616, 0.625, 0.4616, 0.625, 0.5, 0.625, 0.35, 0.625, 0.2884, 0.625, 0.2884, 0.625, 0.35, 0.625, 0.85, 0.625, 0.7884, 0.625, 0.7884, 0.625, 0.85, 0.375, 0.4616, 0.375, 0.5, 0.375, 0.5, 0.375, 0.4616, 0.375, 0.9616, 0.375, 1.0, 0.375, 1.0, 0.375, 0.9616, 0.375, 0.2884, 0.375, 0.35, 0.375, 0.35, 0.375, 0.2884, 0.375, 0.25, 0.375, 0.2884, 0.375, 0.2884, 0.375, 0.25, 0.6205, 0.7681, 0.625, 0.75, 0.625, 0.7884, 0.6205, 0.8023, 0.6205, 0.8023, 0.625, 0.7884, 0.625, 0.85, 0.6205, 0.8539, 0.6205, 0.8539, 0.625, 0.85, 0.625, 0.9, 0.6205, 0.8961, 0.6205, 0.8961, 0.625, 0.9, 0.625, 0.9616, 0.6205, 0.9477, 0.6205, 0.2681, 0.625, 0.25, 0.625, 0.2884, 0.6205, 0.3023, 0.6205, 0.3023, 0.625, 0.2884, 0.625, 0.35, 0.6205, 0.3539, 0.6205, 0.3539, 0.625, 0.35, 0.625, 0.4, 0.6205, 0.3961, 0.6205, 0.3961, 0.625, 0.4, 0.625, 0.4616, 0.6205, 0.4477, 0.6071, 0.4, 0.6161, 0.4, 0.6161, 0.4616, 0.6071, 0.4616, 0.6071, 0.35, 0.6161, 0.35, 0.6161, 0.4, 0.6071, 0.4, 0.6071, 0.2884, 0.6161, 0.2884, 0.6161, 0.35, 0.6071, 0.35, 0.6071, 0.25, 0.6161, 0.25, 0.6161, 0.2884, 0.6071, 0.2884, 0.6071, 0.9, 0.6161, 0.9, 0.6161, 0.9616, 0.6071, 0.9616, 0.6071, 0.85, 0.6161, 0.85, 0.6161, 0.9, 0.6071, 0.9, 0.6071, 0.7884, 0.6161, 0.7884, 0.6161, 0.85, 0.6071, 0.85, 0.6071, 0.75, 0.6161, 0.75, 0.6161, 0.7884, 0.6071, 0.7884, 0.6071, 0.9616, 0.6161, 0.9616, 0.6161, 1.0, 0.6071, 1.0, 0.6071, 0.4616, 0.6161, 0.4616, 0.6161, 0.5, 0.6071, 0.5, 0.5714, 0.9, 0.5804, 0.9, 0.5804, 0.9636, 0.5714, 0.9656, 0.5714, 0.85, 0.5804, 0.85, 0.5804, 0.9, 0.5714, 0.9, 0.5714, 0.7844, 0.5804, 0.7864, 0.5804, 0.85, 0.5714, 0.85, 0.5714, 0.75, 0.5804, 0.75, 0.5804, 0.7864, 0.5714, 0.7844, 0.5714, 0.4, 0.5804, 0.4, 0.5804, 0.4636, 0.5714, 0.4656, 0.5714, 0.35, 0.5804, 0.35, 0.5804, 0.4, 0.5714, 0.4, 0.5714, 0.2844, 0.5804, 0.2864, 0.5804, 0.35, 0.5714, 0.35, 0.5714, 0.25, 0.5804, 0.25, 0.5804, 0.2864, 0.5714, 0.2844, 0.5714, 0.4656, 0.5804, 0.4636, 0.5804, 0.5, 0.5714, 0.5, 0.5714, 0.9656, 0.5804, 0.9636, 0.5804, 1.0, 0.5714, 1.0, 0.6161, 0.4, 0.6205, 0.3961, 0.6205, 0.4477, 0.6161, 0.4616, 0.6161, 0.35, 0.6205, 0.3539, 0.6205, 0.3961, 0.6161, 0.4, 0.6161, 0.2884, 0.6205, 0.3023, 0.6205, 0.3539, 0.6161, 0.35, 0.6161, 0.25, 0.6205, 0.2681, 0.6205, 0.3023, 0.6161, 0.2884, 0.6161, 0.9, 0.6205, 0.8961, 0.6205, 0.9477, 0.6161, 0.9616, 0.6161, 0.85, 0.6205, 0.8539, 0.6205, 0.8961, 0.6161, 0.9, 0.6161, 0.7884, 0.6205, 0.8023, 0.6205, 0.8539, 0.6161, 0.85, 0.6161, 0.75, 0.6205, 0.7681, 0.6205, 0.8023, 0.6161, 0.7884, 0.6161, 0.9616, 0.6205, 0.9477, 0.6205, 0.9819, 0.6161, 1.0, 0.6161, 0.4616, 0.6205, 0.4477, 0.6205, 0.4819, 0.6161, 0.5, 0.625, 0.85, 0.625, 0.7884, 0.625, 0.7884, 0.625, 0.85, 0.625, 1.0, 0.625, 0.9616, 0.625, 0.9616, 0.625, 1.0, 0.625, 0.4616, 0.625, 0.4, 0.625, 0.4, 0.625, 0.4616, 0.625, 0.9616, 0.625, 0.9, 0.625, 0.9, 0.625, 0.9616, 0.625, 0.5, 0.625, 0.4616, 0.625, 0.4616, 0.625, 0.5, 0.625, 1.0, 0.625, 0.9616, 0.625, 0.9616, 0.625, 1.0, 0.625, 0.4, 0.625, 0.35, 0.625, 0.35, 0.625, 0.4, 0.625, 0.9616, 0.625, 0.9, 0.625, 0.9, 0.625, 0.9616, 0.625, 0.2884, 0.625, 0.25, 0.625, 0.25, 0.625, 0.2884, 0.625, 0.4616, 0.625, 0.4, 0.625, 0.4, 0.625, 0.4616, 0.625, 0.35, 0.625, 0.2884, 0.625, 0.2884, 0.625, 0.35, 0.625, 0.2884, 0.625, 0.25, 0.625, 0.25, 0.625, 0.2884, 0.625, 0.85, 0.625, 0.7884, 0.625, 0.7884, 0.625, 0.85, 0.625, 1.0, 0.625, 0.9616, 0.625, 0.9616, 0.625, 1.0, 0.625, 0.4616, 0.625, 0.4, 0.625, 0.4, 0.625, 0.4616, 0.625, 0.2884, 0.625, 0.25, 0.625, 0.25, 0.625, 0.2884, 0.625, 0.35, 0.625, 0.2884, 0.625, 0.2884, 0.625, 0.35, 0.625, 0.9, 0.625, 0.85, 0.625, 0.85, 0.625, 0.9, 0.625, 0.7884, 0.625, 0.75, 0.625, 0.75, 0.625, 0.7884, 0.625, 0.4, 0.625, 0.35, 0.625, 0.35, 0.625, 0.4, 0.8367, 0.5161, 0.875, 0.75, 0.8367, 0.7618, 0.625, 0.5, 0.6633, 0.4882, 0.6633, 0.7339, 0.6633, 0.4882, 0.725, 0.5, 0.725, 0.75, 0.6633, 0.7339, 0.725, 0.5, 0.775, 0.5, 0.775, 0.75, 0.725, 0.75, 0.775, 0.5, 0.8367, 0.5161, 0.8367, 0.7618, 0.775, 0.75, 0.625, 0.9, 0.625, 0.85, 0.625, 0.85, 0.625, 0.9, 0.625, 0.7884, 0.625, 0.75, 0.625, 0.75, 0.625, 0.7884, 0.625, 0.4, 0.625, 0.35, 0.625, 0.35, 0.625, 0.4, 0.625, 0.5, 0.625, 0.4616, 0.625, 0.4616, 0.625, 0.5, 0.625, 0.9616, 0.625, 0.9, 0.625, 0.9, 0.625, 0.9616, 0.5893, 0.9, 0.5934, 0.9, 0.5934, 0.9615, 0.5893, 0.9615, 0.5893, 0.85, 0.5934, 0.85, 0.5934, 0.9, 0.5893, 0.9, 0.5893, 0.7885, 0.5934, 0.7885, 0.5934, 0.85, 0.5893, 0.85, 0.5893, 0.75, 0.5934, 0.75, 0.5934, 0.7885, 0.5893, 0.7885, 0.5893, 0.4, 0.5934, 0.4, 0.5934, 0.4615, 0.5893, 0.4615, 0.5893, 0.35, 0.5934, 0.35, 0.5934, 0.4, 0.5893, 0.4, 0.5893, 0.2885, 0.5934, 0.2885, 0.5934, 0.35, 0.5893, 0.35, 0.5893, 0.25, 0.5934, 0.25, 0.5934, 0.2885, 0.5893, 0.2885, 0.5893, 0.4615, 0.5934, 0.4615, 0.5934, 0.5, 0.5893, 0.5, 0.5893, 0.9615, 0.5934, 0.9615, 0.5934, 1.0, 0.5893, 1.0, 0.225, 0.6071, 0.275, 0.6071, 0.275, 0.6429, 0.225, 0.6429, 0.575, 0.5893, 0.625, 0.5893, 0.625, 0.6071, 0.575, 0.6071, 1.0, 0.5, 1.0, 1.0, 0.9688, 1.0, 0.9688, 0.5, 0.225, 0.6607, 0.275, 0.6607, 0.275, 0.6786, 0.225, 0.6786, 0.575, 0.5357, 0.625, 0.5357, 0.625, 0.5714, 0.575, 0.5714, 0.9688, 0.5, 0.9688, 1.0, 0.9375, 1.0, 0.9375, 0.5, 0.225, 0.5357, 0.275, 0.5357, 0.275, 0.5714, 0.225, 0.5714, 0.575, 0.5, 0.625, 0.5, 0.625, 0.5357, 0.575, 0.5357, 0.9375, 0.5, 0.9375, 1.0, 0.9062, 1.0, 0.9062, 0.5, 0.225, 0.5, 0.275, 0.5, 0.275, 0.5357, 0.225, 0.5357, 0.325, 0.6786, 0.375, 0.6786, 0.375, 0.7143, 0.325, 0.7143, 0.9062, 0.5, 0.9062, 1.0, 0.875, 1.0, 0.875, 0.5, 0.175, 0.6786, 0.225, 0.6786, 0.225, 0.7143, 0.175, 0.7143, 0.325, 0.6607, 0.375, 0.6607, 0.375, 0.6786, 0.325, 0.6786, 0.875, 0.5, 0.875, 1.0, 0.8438, 1.0, 0.8438, 0.5, 0.175, 0.6607, 0.225, 0.6607, 0.225, 0.6786, 0.175, 0.6786, 0.325, 0.6071, 0.375, 0.6071, 0.375, 0.6429, 0.325, 0.6429, 0.8438, 0.5, 0.8438, 1.0, 0.8125, 1.0, 0.8125, 0.5, 0.175, 0.6071, 0.225, 0.6071, 0.225, 0.6429, 0.175, 0.6429, 0.325, 0.5893, 0.375, 0.5893, 0.375, 0.6071, 0.325, 0.6071, 0.8125, 0.5, 0.8125, 1.0, 0.7812, 1.0, 0.7812, 0.5, 0.175, 0.5893, 0.225, 0.5893, 0.225, 0.6071, 0.175, 0.6071, 0.325, 0.5357, 0.375, 0.5357, 0.375, 0.5714, 0.325, 0.5714, 0.7812, 0.5, 0.7812, 1.0, 0.75, 1.0, 0.75, 0.5, 0.175, 0.5357, 0.225, 0.5357, 0.225, 0.5714, 0.175, 0.5714, 0.325, 0.5, 0.375, 0.5, 0.375, 0.5357, 0.325, 0.5357, 0.75, 0.5, 0.75, 1.0, 0.7188, 1.0, 0.7188, 0.5, 0.175, 0.5, 0.225, 0.5, 0.225, 0.5357, 0.175, 0.5357, 0.525, 0.7143, 0.575, 0.7143, 0.575, 0.75, 0.525, 0.75, 0.7188, 0.5, 0.7188, 1.0, 0.6875, 1.0, 0.6875, 0.5, 0.125, 0.6786, 0.175, 0.6786, 0.175, 0.7143, 0.125, 0.7143, 0.475, 0.7143, 0.525, 0.7143, 0.525, 0.75, 0.475, 0.75, 0.6875, 0.5, 0.6875, 1.0, 0.6562, 1.0, 0.6562, 0.5, 0.125, 0.6607, 0.175, 0.6607, 0.175, 0.6786, 0.125, 0.6786, 0.425, 0.7143, 0.475, 0.7143, 0.475, 0.75, 0.425, 0.75, 0.6562, 0.5, 0.6562, 1.0, 0.625, 1.0, 0.625, 0.5, 0.125, 0.6071, 0.175, 0.6071, 0.175, 0.6429, 0.125, 0.6429, 0.375, 0.7143, 0.425, 0.7143, 0.425, 0.75, 0.375, 0.75, 0.625, 0.5, 0.625, 1.0, 0.5938, 1.0, 0.5938, 0.5, 0.125, 0.5893, 0.175, 0.5893, 0.175, 0.6071, 0.125, 0.6071, 0.125, 0.5714, 0.175, 0.5714, 0.175, 0.5893, 0.125, 0.5893, 0.5938, 0.5, 0.5938, 1.0, 0.5625, 1.0, 0.5625, 0.5, 0.125, 0.5357, 0.175, 0.5357, 0.175, 0.5714, 0.125, 0.5714, 0.5179, 0.0, 0.5357, 0.0, 0.5357, 0.25, 0.5179, 0.25, 0.5625, 0.5, 0.5625, 1.0, 0.5312, 1.0, 0.5312, 0.5, 0.125, 0.5, 0.175, 0.5, 0.175, 0.5357, 0.125, 0.5357, 0.4464, 0.25, 0.4643, 0.25, 0.4643, 0.5, 0.4464, 0.5, 0.5312, 0.5, 0.5312, 1.0, 0.5, 1.0, 0.5, 0.5, 0.5536, 0.0, 0.5893, 0.0, 0.5893, 0.25, 0.5536, 0.25, 0.575, 0.6429, 0.625, 0.6429, 0.625, 0.6607, 0.575, 0.6607, 0.5, 0.5, 0.5, 1.0, 0.4688, 1.0, 0.4688, 0.5, 0.5357, 0.0, 0.5536, 0.0, 0.5536, 0.25, 0.5357, 0.25, 0.275, 0.7143, 0.325, 0.7143, 0.325, 0.75, 0.275, 0.75, 0.4688, 0.5, 0.4688, 1.0, 0.4375, 1.0, 0.4375, 0.5, 0.4821, 0.0, 0.5179, 0.0, 0.5179, 0.25, 0.4821, 0.25, 0.225, 0.7143, 0.275, 0.7143, 0.275, 0.75, 0.225, 0.75, 0.4375, 0.5, 0.4375, 1.0, 0.4062, 1.0, 0.4062, 0.5, 0.4643, 0.0, 0.4821, 0.0, 0.4821, 0.25, 0.4643, 0.25, 0.175, 0.7143, 0.225, 0.7143, 0.225, 0.75, 0.175, 0.75, 0.4062, 0.5, 0.4062, 1.0, 0.375, 1.0, 0.375, 0.5, 0.4107, 0.0, 0.4464, 0.0, 0.4464, 0.25, 0.4107, 0.25, 0.125, 0.7143, 0.175, 0.7143, 0.175, 0.75, 0.125, 0.75, 0.375, 0.5, 0.375, 1.0, 0.3438, 1.0, 0.3438, 0.5, 0.375, 0.0, 0.4107, 0.0, 0.4107, 0.25, 0.225, 0.5714, 0.275, 0.5714, 0.275, 0.5893, 0.225, 0.5893, 0.3438, 0.5, 0.3438, 1.0, 0.3125, 1.0, 0.3125, 0.5, 0.5536, 0.25, 0.5893, 0.25, 0.5893, 0.5, 0.5536, 0.5, 0.275, 0.5714, 0.325, 0.5714, 0.325, 0.5893, 0.275, 0.5893, 0.3125, 0.5, 0.3125, 1.0, 0.2812, 1.0, 0.2812, 0.5, 0.5357, 0.25, 0.5536, 0.25, 0.5536, 0.5, 0.5357, 0.5, 0.375, 0.6429, 0.425, 0.6429, 0.425, 0.6607, 0.375, 0.6607, 0.2812, 0.5, 0.2812, 1.0, 0.25, 1.0, 0.25, 0.5, 0.4821, 0.25, 0.5179, 0.25, 0.5179, 0.5, 0.4821, 0.5, 0.425, 0.6429, 0.475, 0.6429, 0.475, 0.6607, 0.425, 0.6607, 0.25, 0.5, 0.25, 1.0, 0.2188, 1.0, 0.2188, 0.5, 0.4643, 0.25, 0.4821, 0.25, 0.4821, 0.5, 0.4643, 0.5, 0.5893, 0.0, 0.625, 0.25, 0.5893, 0.25, 0.2188, 0.5, 0.2188, 1.0, 0.1875, 1.0, 0.1875, 0.5, 0.4107, 0.25, 0.4464, 0.25, 0.4464, 0.5, 0.4107, 0.5, 0.5893, 0.25, 0.625, 0.5, 0.5893, 0.5, 0.1875, 0.5, 0.1875, 1.0, 0.1562, 1.0, 0.1562, 0.5, 0.375, 0.25, 0.4107, 0.25, 0.4107, 0.5, 0.575, 0.7143, 0.625, 0.7143, 0.625, 0.75, 0.575, 0.75, 0.1562, 0.5, 0.1562, 1.0, 0.125, 1.0, 0.125, 0.5, 0.575, 0.6786, 0.625, 0.6786, 0.625, 0.7143, 0.575, 0.7143, 0.475, 0.6429, 0.525, 0.6429, 0.525, 0.6607, 0.475, 0.6607, 0.125, 0.5, 0.125, 1.0, 0.09375, 1.0, 0.09375, 0.5, 0.575, 0.6607, 0.625, 0.6607, 0.625, 0.6786, 0.575, 0.6786, 0.325, 0.7143, 0.375, 0.7143, 0.375, 0.75, 0.325, 0.75, 0.09375, 0.5, 0.09375, 1.0, 0.0625, 1.0, 0.0625, 0.5, 0.2968, 0.4854, 0.25, 0.49, 0.2032, 0.4854, 0.1582, 0.4717, 0.1167, 0.4496, 0.08029, 0.4197, 0.05045, 0.3833, 0.02827, 0.3418, 0.01461, 0.2968, 0.01, 0.25, 0.01461, 0.2032, 0.02827, 0.1582, 0.05045, 0.1167, 0.08029, 0.08029, 0.1167, 0.05045, 0.1582, 0.02827, 0.2032, 0.01461, 0.25, 0.01, 0.2968, 0.01461, 0.3418, 0.02827, 0.3833, 0.05045, 0.4197, 0.08029, 0.4496, 0.1167, 0.4717, 0.1582, 0.4854, 0.2032, 0.49, 0.25, 0.4854, 0.2968, 0.4717, 0.3418, 0.4496, 0.3833, 0.4197, 0.4197, 0.3833, 0.4496, 0.3418, 0.4717, 0.525, 0.6429, 0.575, 0.6429, 0.575, 0.6607, 0.525, 0.6607, 0.0625, 0.5, 0.0625, 1.0, 0.03125, 1.0, 0.03125, 0.5, 0.225, 0.5893, 0.275, 0.5893, 0.275, 0.6071, 0.225, 0.6071, 0.575, 0.6071, 0.625, 0.6071, 0.625, 0.6429, 0.575, 0.6429, 0.03125, 0.5, 0.03125, 1.0, 0.0, 1.0, 0.0, 0.5, 0.75, 0.49, 0.7968, 0.4854, 0.8418, 0.4717, 0.8833, 0.4496, 0.9197, 0.4197, 0.9496, 0.3833, 0.9717, 0.3418, 0.9854, 0.2968, 0.99, 0.25, 0.9854, 0.2032, 0.9717, 0.1582, 0.9496, 0.1167, 0.9197, 0.08029, 0.8833, 0.05045, 0.8418, 0.02827, 0.7968, 0.01461, 0.75, 0.01, 0.7032, 0.01461, 0.6582, 0.02827, 0.6167, 0.05045, 0.5803, 0.08029, 0.5504, 0.1167, 0.5283, 0.1582, 0.5146, 0.2032, 0.51, 0.25, 0.5146, 0.2968, 0.5283, 0.3418, 0.5504, 0.3833, 0.5803, 0.4197, 0.6167, 0.4496, 0.6582, 0.4717, 0.7032, 0.4854, 0.225, 0.6786, 0.275, 0.6786, 0.275, 0.7143, 0.225, 0.7143, 0.275, 0.5, 0.325, 0.5, 0.325, 0.5357, 0.275, 0.5357, 0.275, 0.5357, 0.325, 0.5357, 0.325, 0.5714, 0.275, 0.5714, 0.275, 0.5893, 0.325, 0.5893, 0.325, 0.6071, 0.275, 0.6071, 0.275, 0.6071, 0.325, 0.6071, 0.325, 0.6429, 0.275, 0.6429, 0.275, 0.6607, 0.325, 0.6607, 0.325, 0.6786, 0.275, 0.6786, 0.275, 0.6786, 0.325, 0.6786, 0.325, 0.7143, 0.275, 0.7143, 0.375, 0.5, 0.425, 0.5, 0.425, 0.5357, 0.375, 0.5357, 0.375, 0.5357, 0.425, 0.5357, 0.425, 0.5714, 0.375, 0.5714, 0.375, 0.5893, 0.425, 0.5893, 0.425, 0.6071, 0.375, 0.6071, 0.375, 0.6071, 0.425, 0.6071, 0.425, 0.6429, 0.375, 0.6429, 0.375, 0.6607, 0.425, 0.6607, 0.425, 0.6786, 0.375, 0.6786, 0.375, 0.6786, 0.425, 0.6786, 0.425, 0.7143, 0.375, 0.7143, 0.425, 0.5, 0.475, 0.5, 0.475, 0.5357, 0.425, 0.5357, 0.425, 0.5357, 0.475, 0.5357, 0.475, 0.5714, 0.425, 0.5714, 0.425, 0.5893, 0.475, 0.5893, 0.475, 0.6071, 0.425, 0.6071, 0.425, 0.6071, 0.475, 0.6071, 0.475, 0.6429, 0.425, 0.6429, 0.425, 0.6607, 0.475, 0.6607, 0.475, 0.6786, 0.425, 0.6786, 0.425, 0.6786, 0.475, 0.6786, 0.475, 0.7143, 0.425, 0.7143, 0.475, 0.5, 0.525, 0.5, 0.525, 0.5357, 0.475, 0.5357, 0.475, 0.5357, 0.525, 0.5357, 0.525, 0.5714, 0.475, 0.5714, 0.475, 0.5893, 0.525, 0.5893, 0.525, 0.6071, 0.475, 0.6071, 0.475, 0.6071, 0.525, 0.6071, 0.525, 0.6429, 0.475, 0.6429, 0.475, 0.6607, 0.525, 0.6607, 0.525, 0.6786, 0.475, 0.6786, 0.475, 0.6786, 0.525, 0.6786, 0.525, 0.7143, 0.475, 0.7143, 0.525, 0.5, 0.575, 0.5, 0.575, 0.5357, 0.525, 0.5357, 0.525, 0.5357, 0.575, 0.5357, 0.575, 0.5714, 0.525, 0.5714, 0.525, 0.5893, 0.575, 0.5893, 0.575, 0.6071, 0.525, 0.6071, 0.525, 0.6071, 0.575, 0.6071, 0.575, 0.6429, 0.525, 0.6429, 0.525, 0.6607, 0.575, 0.6607, 0.575, 0.6786, 0.525, 0.6786, 0.525, 0.6786, 0.575, 0.6786, 0.575, 0.7143, 0.525, 0.7143, 0.3367, 0.5161, 0.375, 0.75, 0.3367, 0.7618, 0.125, 0.5, 0.1633, 0.4882, 0.1633, 0.7339, 0.1633, 0.4882, 0.225, 0.5, 0.225, 0.75, 0.1633, 0.7339, 0.225, 0.5, 0.275, 0.5, 0.275, 0.75, 0.225, 0.75, 0.275, 0.5, 0.3367, 0.5161, 0.3367, 0.7618, 0.275, 0.75, 0.375, 0.4, 0.375, 0.4616, 0.375, 0.4616, 0.375, 0.4, 0.375, 0.85, 0.375, 0.9, 0.375, 0.9, 0.375, 0.85, 0.375, 0.35, 0.375, 0.4, 0.375, 0.4, 0.375, 0.35, 0.375, 0.75, 0.375, 0.7884, 0.375, 0.7884, 0.375, 0.75, 0.375, 0.7884, 0.375, 0.85, 0.375, 0.85, 0.375, 0.7884, 0.375, 0.7884, 0.375, 0.85, 0.375, 0.85, 0.375, 0.7884, 0.375, 0.75, 0.375, 0.7884, 0.375, 0.7884, 0.375, 0.75, 0.375, 0.35, 0.375, 0.4, 0.375, 0.4, 0.375, 0.35, 0.375, 0.85, 0.375, 0.9, 0.375, 0.9, 0.375, 0.85, 0.375, 0.4, 0.375, 0.4616, 0.375, 0.4616, 0.375, 0.4, 0.375, 0.25, 0.375, 0.2884, 0.375, 0.2884, 0.375, 0.25, 0.375, 0.2884, 0.375, 0.35, 0.375, 0.35, 0.375, 0.2884, 0.375, 0.9616, 0.375, 1.0, 0.375, 1.0, 0.375, 0.9616, 0.375, 0.4616, 0.375, 0.5, 0.375, 0.5, 0.375, 0.4616, 0.375, 0.9, 0.375, 0.9616, 0.375, 0.9616, 0.375, 0.9, 0.375, 0.9, 0.375, 0.9616, 0.375, 0.9616, 0.375, 0.9, 0.375, 0.4616, 0.375, 0.5, 0.375, 0.5, 0.375, 0.4616, 0.375, 0.9616, 0.375, 1.0, 0.375, 1.0, 0.375, 0.9616, 0.375, 0.2884, 0.375, 0.35, 0.375, 0.35, 0.375, 0.2884, 0.375, 0.25, 0.375, 0.2884, 0.375, 0.2884, 0.375, 0.25, 0.375, 0.4, 0.375, 0.4616, 0.375, 0.4616, 0.375, 0.4, 0.375, 0.85, 0.375, 0.9, 0.375, 0.9, 0.375, 0.85, 0.375, 0.35, 0.375, 0.4, 0.375, 0.4, 0.375, 0.35, 0.375, 0.75, 0.375, 0.7884, 0.375, 0.7884, 0.375, 0.75, 0.375, 0.7884, 0.375, 0.85, 0.375, 0.85, 0.375, 0.7884, 0.175, 0.5714, 0.225, 0.5714, 0.225, 0.5893, 0.175, 0.5893, 0.325, 0.5714, 0.375, 0.5714, 0.375, 0.5893, 0.325, 0.5893, 0.525, 0.5714, 0.575, 0.5714, 0.575, 0.5893, 0.525, 0.5893, 0.475, 0.5714, 0.525, 0.5714, 0.525, 0.5893, 0.475, 0.5893, 0.425, 0.5714, 0.475, 0.5714, 0.475, 0.5893, 0.425, 0.5893, 0.375, 0.5714, 0.425, 0.5714, 0.425, 0.5893, 0.375, 0.5893, 0.275, 0.6429, 0.325, 0.6429, 0.325, 0.6607, 0.275, 0.6607, 0.5179, 0.25, 0.5357, 0.25, 0.5357, 0.5, 0.5179, 0.5, 0.4464, 0.0, 0.4643, 0.0, 0.4643, 0.25, 0.4464, 0.25, 0.125, 0.6429, 0.175, 0.6429, 0.175, 0.6607, 0.125, 0.6607, 0.175, 0.6429, 0.225, 0.6429, 0.225, 0.6607, 0.175, 0.6607, 0.325, 0.6429, 0.375, 0.6429, 0.375, 0.6607, 0.325, 0.6607, 0.225, 0.6429, 0.275, 0.6429, 0.275, 0.6607, 0.225, 0.6607, 0.575, 0.5714, 0.625, 0.5714, 0.625, 0.5893, 0.575, 0.5893])
me_cube_001.materials.append(mat_handle)
me_cube_001.materials.append(mat_steel)
me_cube_001.materials.append(mat_handlebar)
me_cube_001.use_remesh_fix_poles = True
me_cube_001.use_remesh_preserve_attributes = False
me_cube_001.use_mirror_vertex_groups = False
me_cube_001.update()

# ---- objects
ob_light = bpy.data.objects.new('Light', light_light)
ob_camera = bpy.data.objects.new('Camera', cam_camera)
ob_sword = bpy.data.objects.new('Sword', me_cube_001)

# ---- transforms, parenting, visibility, modifiers, constraints
ob_light.location = (4.076, 1.005, 5.904)
ob_light.rotation_euler = (0.6503, 0.05522, 1.866)
ob_light.lock_rotations_4d = False
ob_light.empty_display_type = 'ARROWS'
ob_light.color = (0.0, 0.0, 0.0, 0.0)
ob_light.lineart.crease_threshold = 0.0
ob_camera.location = (7.359, -6.926, 4.958)
ob_camera.rotation_euler = (1.109, 0.0, 0.8149)
ob_camera.lock_rotations_4d = False
ob_camera.empty_display_type = 'ARROWS'
ob_camera.color = (0.0, 0.0, 0.0, 0.0)
ob_camera.display_type = 'WIRE'
ob_camera.lineart.crease_threshold = 0.0
ob_sword.location = (0.0, 0.0, 0.0)
ob_sword.lineart.crease_threshold = 0.0

# ---- collection membership
col_collection.objects.link(ob_light)
col_collection.objects.link(ob_camera)
col_collection.objects.link(ob_sword)

# ---- scene / render settings (as saved in the file)
scene.camera = ob_camera
scene.frame_start = 1; scene.frame_end = 250; scene.frame_set(1)
scene.render.engine = 'BLENDER_EEVEE_NEXT'
scene.cycles.use_denoising = False
scene.cycles.samples = 128
scene.cycles.sampling_pattern = 'TABULATED_SOBOL'
scene.cycles.use_adaptive_sampling = False
scene.cycles.use_light_tree = False
scene.view_settings.view_transform = 'Filmic'
bpy.context.view_layer.update()
